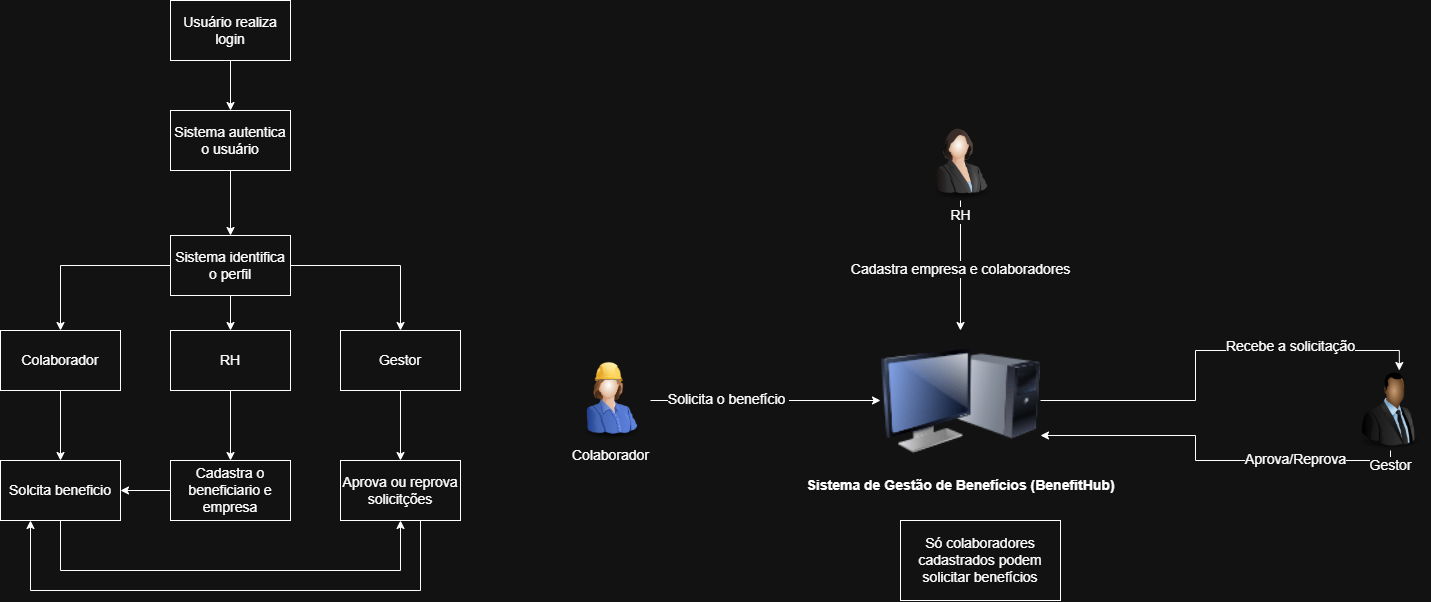

The diagram above was exported from draw.io. Its source (the exported page's mxGraphModel, read from the mxfile embedded in the PNG):
<mxGraphModel dx="2298" dy="2058" grid="1" gridSize="10" guides="1" tooltips="1" connect="1" arrows="1" fold="1" page="1" pageScale="1" pageWidth="827" pageHeight="1169" math="0" shadow="0">
  <root>
    <mxCell id="0" />
    <mxCell id="1" parent="0" />
    <mxCell id="2" parent="1" style="image;html=1;image=img/lib/clip_art/computers/Monitor_Tower_128x128.png" value="&lt;b&gt;&lt;font style=&quot;font-size: 14px;&quot;&gt;Sistema de Gestão de Benefícios (BenefitHub)&lt;/font&gt;&lt;/b&gt;" vertex="1">
      <mxGeometry height="140" width="160" x="320" y="220" as="geometry" />
    </mxCell>
    <mxCell id="3" edge="1" parent="1" source="5" style="edgeStyle=orthogonalEdgeStyle;rounded=0;orthogonalLoop=1;jettySize=auto;html=1;" target="2">
      <mxGeometry relative="1" as="geometry" />
    </mxCell>
    <mxCell id="4" connectable="0" parent="3" style="edgeLabel;html=1;align=center;verticalAlign=middle;resizable=0;points=[];" value="&lt;font style=&quot;font-size: 14px;&quot;&gt;Solicita o benefício&amp;nbsp;&lt;/font&gt;" vertex="1">
      <mxGeometry relative="1" x="-0.3266" y="2" as="geometry">
        <mxPoint as="offset" />
      </mxGeometry>
    </mxCell>
    <mxCell id="5" parent="1" style="image;html=1;image=img/lib/clip_art/people/Construction_Worker_Woman_128x128.png" value="&lt;font style=&quot;font-size: 14px;&quot;&gt;Colaborador&lt;/font&gt;" vertex="1">
      <mxGeometry height="80" width="80" x="10" y="250" as="geometry" />
    </mxCell>
    <mxCell id="6" edge="1" parent="1" source="8" style="edgeStyle=orthogonalEdgeStyle;rounded=0;orthogonalLoop=1;jettySize=auto;html=1;entryX=1;entryY=0.75;entryDx=0;entryDy=0;" target="2">
      <mxGeometry relative="1" as="geometry">
        <Array as="points">
          <mxPoint x="830" y="350" />
          <mxPoint x="635" y="350" />
          <mxPoint x="635" y="325" />
        </Array>
      </mxGeometry>
    </mxCell>
    <mxCell id="7" connectable="0" parent="6" style="edgeLabel;html=1;align=center;verticalAlign=middle;resizable=0;points=[];" value="&lt;font style=&quot;font-size: 14px;&quot;&gt;Aprova/Reprova&lt;/font&gt;" vertex="1">
      <mxGeometry relative="1" x="-0.4511" y="-2" as="geometry">
        <mxPoint as="offset" />
      </mxGeometry>
    </mxCell>
    <mxCell id="8" parent="1" style="image;html=1;image=img/lib/clip_art/people/Suit_Man_Black_128x128.png" value="&lt;font style=&quot;font-size: 14px;&quot;&gt;Gestor&lt;/font&gt;&lt;div&gt;&lt;br&gt;&lt;/div&gt;" vertex="1">
      <mxGeometry height="80" width="80" x="790" y="260" as="geometry" />
    </mxCell>
    <mxCell id="9" edge="1" parent="1" source="2" style="edgeStyle=orthogonalEdgeStyle;rounded=0;orthogonalLoop=1;jettySize=auto;html=1;entryX=0.61;entryY=0;entryDx=0;entryDy=0;entryPerimeter=0;" target="8">
      <mxGeometry relative="1" as="geometry" />
    </mxCell>
    <mxCell id="10" connectable="0" parent="9" style="edgeLabel;html=1;align=center;verticalAlign=middle;resizable=0;points=[];" value="&lt;span style=&quot;font-size: 14px;&quot;&gt;Recebe a solicitação&lt;/span&gt;" vertex="1">
      <mxGeometry relative="1" x="0.3152" y="5" as="geometry">
        <mxPoint x="18" as="offset" />
      </mxGeometry>
    </mxCell>
    <mxCell id="11" edge="1" parent="1" source="13" style="edgeStyle=orthogonalEdgeStyle;rounded=0;orthogonalLoop=1;jettySize=auto;html=1;entryX=0.5;entryY=0;entryDx=0;entryDy=0;" target="2">
      <mxGeometry relative="1" as="geometry" />
    </mxCell>
    <mxCell id="12" connectable="0" parent="11" style="edgeLabel;html=1;align=center;verticalAlign=middle;resizable=0;points=[];fontSize=14;" value="Cadastra empresa e colaboradores" vertex="1">
      <mxGeometry relative="1" x="0.0443" y="-1" as="geometry">
        <mxPoint as="offset" />
      </mxGeometry>
    </mxCell>
    <mxCell id="13" parent="1" style="image;html=1;image=img/lib/clip_art/people/Suit_Woman_128x128.png" value="&lt;font style=&quot;font-size: 14px;&quot;&gt;RH&lt;/font&gt;" vertex="1">
      <mxGeometry height="80" width="80" x="360" y="10" as="geometry" />
    </mxCell>
    <mxCell id="14" parent="1" style="rounded=0;whiteSpace=wrap;html=1;fontSize=14;" value="Só colaboradores cadastrados podem solicitar benefícios" vertex="1">
      <mxGeometry height="80" width="160" x="340" y="410" as="geometry" />
    </mxCell>
    <mxCell id="15" edge="1" parent="1" source="16" style="edgeStyle=orthogonalEdgeStyle;rounded=0;orthogonalLoop=1;jettySize=auto;html=1;entryX=0.5;entryY=0;entryDx=0;entryDy=0;fontSize=14;" target="20">
      <mxGeometry relative="1" as="geometry" />
    </mxCell>
    <mxCell id="16" parent="1" style="whiteSpace=wrap;html=1;fontSize=14;" value="Sistema autentica o usuário" vertex="1">
      <mxGeometry height="60" width="120" x="-390" as="geometry" />
    </mxCell>
    <mxCell id="17" edge="1" parent="1" source="20" style="edgeStyle=orthogonalEdgeStyle;rounded=0;orthogonalLoop=1;jettySize=auto;html=1;entryX=0.5;entryY=0;entryDx=0;entryDy=0;fontSize=14;" target="26">
      <mxGeometry relative="1" as="geometry" />
    </mxCell>
    <mxCell id="18" edge="1" parent="1" source="20" style="edgeStyle=orthogonalEdgeStyle;rounded=0;orthogonalLoop=1;jettySize=auto;html=1;entryX=0.5;entryY=0;entryDx=0;entryDy=0;fontSize=14;" target="24">
      <mxGeometry relative="1" as="geometry" />
    </mxCell>
    <mxCell id="19" edge="1" parent="1" source="20" style="edgeStyle=orthogonalEdgeStyle;rounded=0;orthogonalLoop=1;jettySize=auto;html=1;entryX=0.5;entryY=0;entryDx=0;entryDy=0;fontSize=14;" target="22">
      <mxGeometry relative="1" as="geometry" />
    </mxCell>
    <mxCell id="20" parent="1" style="whiteSpace=wrap;html=1;fontSize=14;" value="Sistema identifica o perfil" vertex="1">
      <mxGeometry height="60" width="120" x="-390" y="125" as="geometry" />
    </mxCell>
    <mxCell id="21" edge="1" parent="1" source="22" style="edgeStyle=orthogonalEdgeStyle;rounded=0;orthogonalLoop=1;jettySize=auto;html=1;fontSize=14;" target="32">
      <mxGeometry relative="1" as="geometry" />
    </mxCell>
    <mxCell id="22" parent="1" style="whiteSpace=wrap;html=1;fontSize=14;" value="Gestor" vertex="1">
      <mxGeometry height="60" width="120" x="-220" y="220" as="geometry" />
    </mxCell>
    <mxCell id="23" edge="1" parent="1" source="24" style="edgeStyle=orthogonalEdgeStyle;rounded=0;orthogonalLoop=1;jettySize=auto;html=1;fontSize=14;" target="30">
      <mxGeometry relative="1" as="geometry" />
    </mxCell>
    <mxCell id="24" parent="1" style="whiteSpace=wrap;html=1;fontSize=14;" value="RH" vertex="1">
      <mxGeometry height="60" width="120" x="-390" y="220" as="geometry" />
    </mxCell>
    <mxCell id="25" edge="1" parent="1" source="26" style="edgeStyle=orthogonalEdgeStyle;rounded=0;orthogonalLoop=1;jettySize=auto;html=1;entryX=0.5;entryY=0;entryDx=0;entryDy=0;fontSize=14;" target="28">
      <mxGeometry relative="1" as="geometry" />
    </mxCell>
    <mxCell id="26" parent="1" style="whiteSpace=wrap;html=1;fontSize=14;" value="Colaborador" vertex="1">
      <mxGeometry height="60" width="120" x="-560" y="220" as="geometry" />
    </mxCell>
    <mxCell id="27" edge="1" parent="1" source="28" style="edgeStyle=orthogonalEdgeStyle;rounded=0;orthogonalLoop=1;jettySize=auto;html=1;entryX=0.5;entryY=1;entryDx=0;entryDy=0;fontSize=14;" target="32">
      <mxGeometry relative="1" as="geometry">
        <Array as="points">
          <mxPoint x="-500" y="460" />
          <mxPoint x="-160" y="460" />
        </Array>
      </mxGeometry>
    </mxCell>
    <mxCell id="28" parent="1" style="whiteSpace=wrap;html=1;fontSize=14;" value="Solcita beneficio" vertex="1">
      <mxGeometry height="60" width="120" x="-560" y="350" as="geometry" />
    </mxCell>
    <mxCell id="29" edge="1" parent="1" source="30" style="edgeStyle=orthogonalEdgeStyle;rounded=0;orthogonalLoop=1;jettySize=auto;html=1;entryX=1;entryY=0.5;entryDx=0;entryDy=0;fontSize=14;" target="28">
      <mxGeometry relative="1" as="geometry" />
    </mxCell>
    <mxCell id="30" parent="1" style="whiteSpace=wrap;html=1;fontSize=14;" value="Cadastra o beneficiario e empresa" vertex="1">
      <mxGeometry height="60" width="120" x="-390" y="350" as="geometry" />
    </mxCell>
    <mxCell id="31" edge="1" parent="1" source="32" style="edgeStyle=orthogonalEdgeStyle;rounded=0;orthogonalLoop=1;jettySize=auto;html=1;entryX=0.25;entryY=1;entryDx=0;entryDy=0;fontSize=14;" target="28">
      <mxGeometry relative="1" as="geometry">
        <Array as="points">
          <mxPoint x="-140" y="480" />
          <mxPoint x="-530" y="480" />
        </Array>
      </mxGeometry>
    </mxCell>
    <mxCell id="32" parent="1" style="whiteSpace=wrap;html=1;fontSize=14;" value="Aprova ou reprova solicitções" vertex="1">
      <mxGeometry height="60" width="120" x="-220" y="350" as="geometry" />
    </mxCell>
    <mxCell id="33" edge="1" parent="1" source="34" style="edgeStyle=orthogonalEdgeStyle;rounded=0;orthogonalLoop=1;jettySize=auto;html=1;entryX=0.5;entryY=0;entryDx=0;entryDy=0;fontSize=14;" target="16">
      <mxGeometry relative="1" as="geometry" />
    </mxCell>
    <mxCell id="34" parent="1" style="whiteSpace=wrap;html=1;fontSize=14;" value="Usuário realiza login" vertex="1">
      <mxGeometry height="60" width="120" x="-390" y="-110" as="geometry" />
    </mxCell>
  </root>
</mxGraphModel>